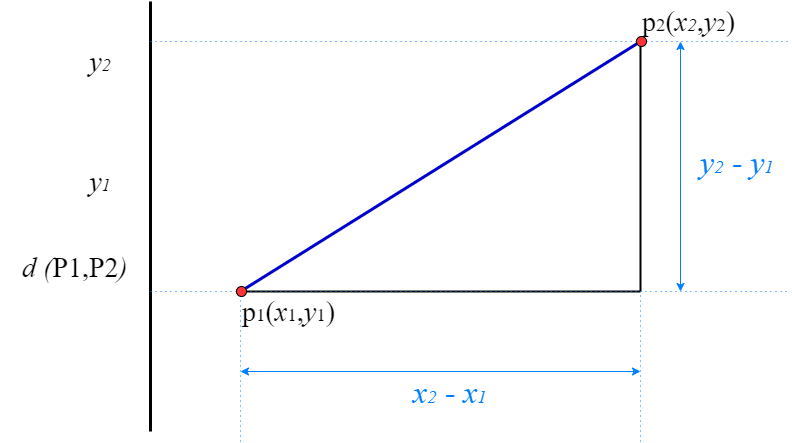

The diagram above was exported from draw.io. Its source (the exported page's mxGraphModel, read from the mxfile embedded in the PNG):
<mxGraphModel dx="1038" dy="489" grid="1" gridSize="10" guides="1" tooltips="1" connect="1" arrows="1" fold="1" page="1" pageScale="1" pageWidth="827" pageHeight="1169" math="0" shadow="0">
  <root>
    <mxCell id="0" />
    <mxCell id="1" parent="0" />
    <mxCell id="fjWrX6cTfC3mhgZWfOSJ-1" value="" style="endArrow=none;html=1;strokeWidth=3;" edge="1" parent="1">
      <mxGeometry width="50" height="50" relative="1" as="geometry">
        <mxPoint x="190" y="510" as="sourcePoint" />
        <mxPoint x="190" y="80" as="targetPoint" />
      </mxGeometry>
    </mxCell>
    <mxCell id="fjWrX6cTfC3mhgZWfOSJ-2" value="" style="endArrow=none;html=1;strokeWidth=2;" edge="1" parent="1">
      <mxGeometry width="50" height="50" relative="1" as="geometry">
        <mxPoint x="280" y="370" as="sourcePoint" />
        <mxPoint x="680" y="370" as="targetPoint" />
      </mxGeometry>
    </mxCell>
    <mxCell id="fjWrX6cTfC3mhgZWfOSJ-3" value="" style="endArrow=none;html=1;strokeWidth=2;" edge="1" parent="1">
      <mxGeometry width="50" height="50" relative="1" as="geometry">
        <mxPoint x="680" y="370" as="sourcePoint" />
        <mxPoint x="680" y="120" as="targetPoint" />
      </mxGeometry>
    </mxCell>
    <mxCell id="fjWrX6cTfC3mhgZWfOSJ-5" value="" style="endArrow=oval;html=1;startArrow=oval;startFill=1;endFill=1;strokeColor=#0000CC;strokeWidth=3;" edge="1" parent="1">
      <mxGeometry width="50" height="50" relative="1" as="geometry">
        <mxPoint x="280" y="370" as="sourcePoint" />
        <mxPoint x="680" y="120" as="targetPoint" />
      </mxGeometry>
    </mxCell>
    <mxCell id="fjWrX6cTfC3mhgZWfOSJ-6" value="" style="endArrow=none;dashed=1;html=1;dashPattern=1 4;strokeWidth=1;jumpSize=11;jumpStyle=arc;fontColor=#007FFF;strokeColor=#007FFF;startArrow=none;" edge="1" parent="1" source="fjWrX6cTfC3mhgZWfOSJ-27">
      <mxGeometry width="50" height="50" relative="1" as="geometry">
        <mxPoint x="190" y="120" as="sourcePoint" />
        <mxPoint x="830" y="120" as="targetPoint" />
      </mxGeometry>
    </mxCell>
    <mxCell id="fjWrX6cTfC3mhgZWfOSJ-7" value="" style="endArrow=none;dashed=1;html=1;dashPattern=1 4;strokeWidth=1;jumpSize=11;jumpStyle=arc;strokeColor=#007FFF;" edge="1" parent="1">
      <mxGeometry width="50" height="50" relative="1" as="geometry">
        <mxPoint x="190" y="370" as="sourcePoint" />
        <mxPoint x="830" y="370" as="targetPoint" />
      </mxGeometry>
    </mxCell>
    <mxCell id="fjWrX6cTfC3mhgZWfOSJ-8" value="" style="endArrow=none;html=1;dashed=1;dashPattern=1 4;strokeWidth=1;fontColor=#007FFF;strokeColor=#007FFF;" edge="1" parent="1">
      <mxGeometry width="50" height="50" relative="1" as="geometry">
        <mxPoint x="280" y="520" as="sourcePoint" />
        <mxPoint x="280" y="370" as="targetPoint" />
      </mxGeometry>
    </mxCell>
    <mxCell id="fjWrX6cTfC3mhgZWfOSJ-9" value="" style="endArrow=none;html=1;dashed=1;dashPattern=1 4;strokeWidth=1;fontColor=#007FFF;strokeColor=#007FFF;" edge="1" parent="1">
      <mxGeometry width="50" height="50" relative="1" as="geometry">
        <mxPoint x="680" y="520" as="sourcePoint" />
        <mxPoint x="680" y="370" as="targetPoint" />
      </mxGeometry>
    </mxCell>
    <mxCell id="fjWrX6cTfC3mhgZWfOSJ-10" value="" style="endArrow=classic;startArrow=classic;html=1;strokeWidth=1;fontColor=#007FFF;strokeColor=#007FFF;" edge="1" parent="1">
      <mxGeometry width="50" height="50" relative="1" as="geometry">
        <mxPoint x="280" y="450" as="sourcePoint" />
        <mxPoint x="680" y="450" as="targetPoint" />
      </mxGeometry>
    </mxCell>
    <mxCell id="fjWrX6cTfC3mhgZWfOSJ-11" value="" style="endArrow=classic;startArrow=classic;html=1;strokeWidth=1;fontColor=#007FFF;strokeColor=#007FFF;" edge="1" parent="1">
      <mxGeometry width="50" height="50" relative="1" as="geometry">
        <mxPoint x="720" y="370" as="sourcePoint" />
        <mxPoint x="720" y="120" as="targetPoint" />
      </mxGeometry>
    </mxCell>
    <mxCell id="fjWrX6cTfC3mhgZWfOSJ-12" value="&lt;i&gt;&lt;font style=&quot;font-size: 28px&quot;&gt;y&lt;/font&gt;&lt;font style=&quot;font-size: 18px&quot;&gt;2&lt;/font&gt;&lt;/i&gt;" style="text;html=1;strokeColor=none;fillColor=none;align=center;verticalAlign=middle;whiteSpace=wrap;rounded=0;fontFamily=Times New Roman;" vertex="1" parent="1">
      <mxGeometry x="120" y="130" width="40" height="20" as="geometry" />
    </mxCell>
    <mxCell id="fjWrX6cTfC3mhgZWfOSJ-13" value="&lt;i&gt;&lt;font style=&quot;font-size: 28px&quot;&gt;y&lt;/font&gt;&lt;font style=&quot;font-size: 18px&quot;&gt;1&lt;/font&gt;&lt;/i&gt;" style="text;html=1;strokeColor=none;fillColor=none;align=center;verticalAlign=middle;whiteSpace=wrap;rounded=0;fontFamily=Times New Roman;" vertex="1" parent="1">
      <mxGeometry x="120" y="250" width="40" height="20" as="geometry" />
    </mxCell>
    <mxCell id="fjWrX6cTfC3mhgZWfOSJ-15" value="&lt;i&gt;&lt;font style=&quot;font-size: 32px&quot;&gt;x&lt;/font&gt;&lt;font style=&quot;font-size: 19px&quot;&gt;2&lt;/font&gt;&lt;font style=&quot;font-size: 32px&quot;&gt; -&amp;nbsp;&lt;/font&gt;&lt;/i&gt;&lt;i&gt;&lt;font style=&quot;font-size: 32px&quot;&gt;x&lt;/font&gt;&lt;font style=&quot;font-size: 19px&quot;&gt;1&lt;/font&gt;&lt;/i&gt;" style="text;html=1;strokeColor=none;fillColor=none;align=center;verticalAlign=middle;whiteSpace=wrap;rounded=0;fontFamily=Times New Roman;fontColor=#007FFF;fontSize=32;" vertex="1" parent="1">
      <mxGeometry x="440" y="460" width="100" height="20" as="geometry" />
    </mxCell>
    <mxCell id="fjWrX6cTfC3mhgZWfOSJ-16" value="&lt;i&gt;&lt;font style=&quot;font-size: 32px&quot;&gt;y&lt;/font&gt;&lt;font style=&quot;font-size: 19px&quot;&gt;2&lt;/font&gt;&lt;font style=&quot;font-size: 32px&quot;&gt; - &lt;/font&gt;&lt;font style=&quot;font-size: 32px&quot;&gt;y&lt;/font&gt;&lt;/i&gt;&lt;i&gt;&lt;font style=&quot;font-size: 19px&quot;&gt;1&lt;/font&gt;&lt;/i&gt;" style="text;html=1;strokeColor=none;fillColor=none;align=center;verticalAlign=middle;whiteSpace=wrap;rounded=0;fontFamily=Times New Roman;fontColor=#007FFF;fontSize=32;" vertex="1" parent="1">
      <mxGeometry x="727" y="230" width="100" height="20" as="geometry" />
    </mxCell>
    <mxCell id="fjWrX6cTfC3mhgZWfOSJ-17" value="&lt;span style=&quot;font-size: 28px&quot;&gt;&lt;font color=&quot;#000000&quot;&gt;&lt;i&gt;d (&lt;/i&gt;P1,P2&lt;i&gt;)&lt;/i&gt;&lt;/font&gt;&lt;/span&gt;" style="text;html=1;strokeColor=none;fillColor=none;align=center;verticalAlign=middle;whiteSpace=wrap;rounded=0;fontFamily=Times New Roman;fontColor=#007FFF;" vertex="1" parent="1">
      <mxGeometry x="40" y="336" width="150" height="20" as="geometry" />
    </mxCell>
    <mxCell id="fjWrX6cTfC3mhgZWfOSJ-18" value="&lt;font color=&quot;#000000&quot;&gt;&lt;span style=&quot;font-size: 28px&quot;&gt;p&lt;/span&gt;&lt;font style=&quot;font-size: 19px&quot;&gt;1&lt;/font&gt;&lt;span style=&quot;font-size: 28px&quot;&gt;(&lt;/span&gt;&lt;i style=&quot;font-size: 28px&quot;&gt;x&lt;/i&gt;&lt;font style=&quot;font-size: 19px&quot;&gt;1&lt;/font&gt;&lt;span style=&quot;font-size: 28px&quot;&gt;,&lt;/span&gt;&lt;i style=&quot;font-size: 28px&quot;&gt;y&lt;/i&gt;&lt;font style=&quot;font-size: 19px&quot;&gt;1&lt;/font&gt;&lt;span style=&quot;font-size: 28px&quot;&gt;)&lt;/span&gt;&lt;/font&gt;" style="text;html=1;strokeColor=none;fillColor=none;align=left;verticalAlign=middle;whiteSpace=wrap;rounded=0;fontFamily=Times New Roman;fontColor=#007FFF;" vertex="1" parent="1">
      <mxGeometry x="280" y="380" width="150" height="20" as="geometry" />
    </mxCell>
    <mxCell id="fjWrX6cTfC3mhgZWfOSJ-23" value="&lt;font color=&quot;#000000&quot;&gt;&lt;span style=&quot;font-size: 28px&quot;&gt;p&lt;/span&gt;&lt;span style=&quot;font-size: 19px&quot;&gt;2&lt;/span&gt;&lt;span style=&quot;font-size: 28px&quot;&gt;(&lt;/span&gt;&lt;i style=&quot;font-size: 28px&quot;&gt;x&lt;/i&gt;&lt;i style=&quot;font-size: 19px&quot;&gt;2&lt;/i&gt;&lt;span style=&quot;font-size: 28px&quot;&gt;,&lt;/span&gt;&lt;i style=&quot;font-size: 28px&quot;&gt;y&lt;/i&gt;&lt;font style=&quot;font-size: 19px&quot;&gt;2&lt;/font&gt;&lt;span style=&quot;font-size: 28px&quot;&gt;)&lt;/span&gt;&lt;/font&gt;" style="text;html=1;strokeColor=none;fillColor=none;align=left;verticalAlign=middle;whiteSpace=wrap;rounded=0;fontFamily=Times New Roman;fontColor=#007FFF;" vertex="1" parent="1">
      <mxGeometry x="680" y="90" width="150" height="20" as="geometry" />
    </mxCell>
    <mxCell id="fjWrX6cTfC3mhgZWfOSJ-24" value="" style="ellipse;whiteSpace=wrap;html=1;aspect=fixed;fontFamily=Times New Roman;fontSize=32;fontColor=#007FFF;align=left;fillColor=#FF3333;strokeWidth=0;" vertex="1" parent="1">
      <mxGeometry x="276" y="365" width="10" height="10" as="geometry" />
    </mxCell>
    <mxCell id="fjWrX6cTfC3mhgZWfOSJ-27" value="" style="ellipse;whiteSpace=wrap;html=1;aspect=fixed;fontFamily=Times New Roman;fontSize=32;fontColor=#007FFF;align=left;fillColor=#FF3333;strokeWidth=0;" vertex="1" parent="1">
      <mxGeometry x="676" y="115" width="10" height="10" as="geometry" />
    </mxCell>
    <mxCell id="fjWrX6cTfC3mhgZWfOSJ-28" value="" style="endArrow=none;dashed=1;html=1;dashPattern=1 4;strokeWidth=1;jumpSize=11;jumpStyle=arc;fontColor=#007FFF;strokeColor=#007FFF;" edge="1" parent="1" target="fjWrX6cTfC3mhgZWfOSJ-27">
      <mxGeometry width="50" height="50" relative="1" as="geometry">
        <mxPoint x="190" y="120" as="sourcePoint" />
        <mxPoint x="800" y="120" as="targetPoint" />
      </mxGeometry>
    </mxCell>
  </root>
</mxGraphModel>